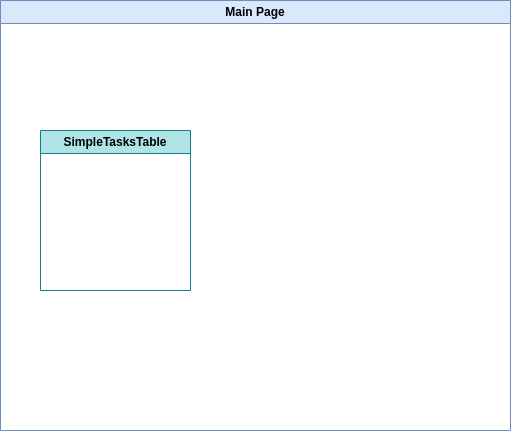

The diagram above was exported from draw.io. Its source (the exported page's mxGraphModel, read from the mxfile embedded in the PNG):
<mxGraphModel dx="1303" dy="781" grid="1" gridSize="10" guides="1" tooltips="1" connect="1" arrows="1" fold="1" page="1" pageScale="1" pageWidth="1100" pageHeight="850" math="0" shadow="0">
  <root>
    <mxCell id="0" />
    <mxCell id="1" parent="0" />
    <mxCell id="AHZ7NNyGxdsDLdBeKQYI-1" value="Main Page" style="swimlane;whiteSpace=wrap;html=1;fillColor=#dae8fc;strokeColor=#6c8ebf;" vertex="1" parent="1">
      <mxGeometry x="280" y="80" width="510" height="430" as="geometry" />
    </mxCell>
    <mxCell id="AHZ7NNyGxdsDLdBeKQYI-6" value="SimpleTasksTable" style="swimlane;whiteSpace=wrap;html=1;fillColor=#b0e3e6;strokeColor=#0e8088;" vertex="1" parent="AHZ7NNyGxdsDLdBeKQYI-1">
      <mxGeometry x="40" y="130" width="150" height="160" as="geometry" />
    </mxCell>
  </root>
</mxGraphModel>